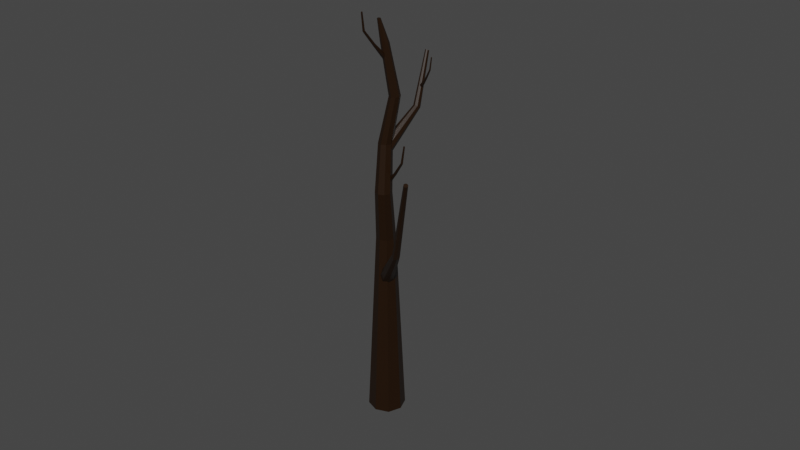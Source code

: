 # Source: deadtree2.blend  (saved by Blender 2.82.7; exported with 4.5.12 LTS)
import bpy
from mathutils import Matrix  # noqa: F401  (used for matrix-valued properties, if any)

bpy.ops.wm.read_factory_settings(use_empty=True)
scene = bpy.context.scene
scene.name = 'Scene'

# ---- collections
col_collection = bpy.data.collections.new('Collection'); scene.collection.children.link(col_collection)

# ---- materials (node trees are filled in below, after node groups)
mat_material = bpy.data.materials.new('Material')
mat_material.alpha_threshold = 0.0
mat_material.use_transparent_shadow = False
mat_material.line_color = (0.0, 0.0, 0.0, 1.0)

# ---- material node trees
mat_material.use_nodes = True; mat_material.node_tree.nodes.clear()
_N = mat_material.node_tree.nodes; _L = mat_material.node_tree.links
n0 = _N.new('ShaderNodeOutputMaterial'); n0.name = 'Material Output'; n0.location = (300, 300)
n1 = _N.new('ShaderNodeBsdfPrincipled'); n1.name = 'Principled BSDF'; n1.location = (10, 300)
n1.distribution = 'GGX'
n1.subsurface_method = 'BURLEY'
n1.inputs[0].default_value = (0.0151, 0.005181, 0.0, 1.0)
n1.inputs[2].default_value = 0.4
n1.inputs[3].default_value = 1.45
n1.inputs[27].default_value = (0.0, 0.0, 0.0, 1.0)
n1.inputs[28].default_value = 1.0
_L.new(n1.outputs[0], n0.inputs[0])
n0.is_active_output = True

# ---- world
world_world = bpy.data.worlds.new('World'); scene.world = world_world
world_world.use_nodes = True; world_world.node_tree.nodes.clear()
_N = world_world.node_tree.nodes; _L = world_world.node_tree.links
n0 = _N.new('ShaderNodeOutputWorld'); n0.name = 'World Output'; n0.location = (300, 300)
n1 = _N.new('ShaderNodeBackground'); n1.name = 'Background'; n1.location = (10, 300)
n1.inputs[0].default_value = (0.05088, 0.05088, 0.05088, 1.0)
_L.new(n1.outputs[0], n0.inputs[0])
n0.is_active_output = True
world_world.color = (0.05088, 0.05088, 0.05088)
world_world.use_sun_shadow = False
world_world.sun_shadow_jitter_overblur = 0.0

# ---- meshes
me_cube_001 = bpy.data.meshes.new('Cube.001')
me_cube_001.from_pydata([(0.2932, 0.2932, 1.0), (1.0, 1.0, -1.0), (0.2932, -0.2932, 1.0), (1.0, -1.0, -1.0), (-0.2932, 0.2932, 1.0), (-1.0, 1.0, -1.0), (-0.2932, -0.2932, 1.0), (-1.0, -1.0, -1.0), (-1.377, 0.0, -1.0), (0.0, 1.377, -1.0), (0.514, 2.807, -0.2541), (-0.514, 1.779, -0.2541), (0.514, 1.779, -0.2541), (-0.514, 2.807, -0.2541), (0.0, -0.4039, 1.0), (0.4039, 0.0, 1.0), (0.0, -1.377, -1.0), (-0.4039, 0.0, 1.0), (0.0, 0.4039, 1.0), (1.377, 0.0, -1.0), (0.0, 3.001, -0.2541), (0.708, 2.293, -0.2541), (0.0, 0.0, -1.0), (-0.708, 2.293, -0.2541), (0.0, 1.585, -0.2541), (0.0, 0.0, 1.0), (-0.7895, -23.26, 1.481), (-3.434, 14.36, -2.646), (0.07401, -22.68, 1.505), (0.3923, 16.92, -2.537), (-0.1115, -23.99, 1.45), (-0.4297, 11.11, -2.783), (0.752, -23.42, 1.474), (3.397, 13.66, -2.675), (2.051, 11.77, -2.755), (-2.654, 12.25, -2.735), (-1.774, -4.482, -0.5838), (1.737, -4.842, -0.599), (0.1925, -3.169, -0.5281), (-0.2299, -6.155, -0.6546), (0.576, -22.94, 1.494), (-0.4857, -22.83, 1.499), (2.617, 15.77, -2.586), (0.4482, -23.84, 1.456), (-0.6134, -23.74, 1.461), (-2.088, 16.26, -2.565), (-1.373, -5.567, -0.6297), (-1.082, -3.51, -0.5425), (-0.01872, 14.01, -2.66), (1.045, -5.814, -0.6402), (1.336, -3.757, -0.553), (1.151, -25.41, 1.717), (1.221, -25.6, 1.709), (0.7276, -25.36, 1.718), (0.9507, -25.3, 1.721), (1.1, -25.77, 1.701), (0.8767, -25.83, 1.699), (0.6767, -25.72, 1.703), (0.6065, -25.53, 1.711), (0.9137, -25.56, 1.71), (4.419, -23.8, 1.953), (0.4027, -21.94, 1.319), (4.278, -23.95, 1.955), (-0.07731, -22.44, 1.328), (4.297, -23.66, 1.959), (-0.01427, -21.46, 1.34), (4.156, -23.81, 1.961), (-0.4943, -21.96, 1.348), (-0.333, -21.62, 1.348), (0.2848, -21.61, 1.328), (2.351, -22.07, 1.549), (1.89, -22.08, 1.564), (2.105, -22.32, 1.553), (2.137, -21.82, 1.559), (4.19, -23.91, 1.959), (4.371, -23.9, 1.953), (-0.3764, -22.29, 1.34), (4.203, -23.71, 1.961), (4.384, -23.71, 1.955), (0.2414, -22.28, 1.32), (2.291, -21.9, 1.553), (2.268, -22.24, 1.549), (-0.04579, -21.95, 1.334), (1.973, -21.9, 1.563), (1.951, -22.25, 1.559), (4.287, -23.81, 1.957), (3.758, -22.48, 1.762), (4.121, -22.47, 1.75), (3.927, -22.67, 1.754), (3.953, -22.28, 1.758), (4.074, -22.34, 1.753), (4.056, -22.61, 1.75), (3.823, -22.34, 1.762), (3.806, -22.61, 1.758), (-2.035, -10.11, 0.7159), (0.05725, -9.492, 0.02983), (-1.972, -10.31, 0.7163), (0.2718, -10.16, 0.03127), (-2.227, -10.17, 0.7132), (-0.5976, -9.706, 0.02074), (-2.164, -10.37, 0.7137), (-0.383, -10.37, 0.02217), (-0.6139, -10.08, 0.01974), (-0.3107, -9.473, 0.02501), (-1.018, -9.055, 0.2832), (-1.244, -9.508, 0.2793), (-0.9079, -9.398, 0.2839), (-1.355, -9.165, 0.2785), (-2.056, -10.37, 0.7151), (-1.968, -10.2, 0.7166), (-0.0151, -10.39, 0.02699), (-2.232, -10.28, 0.7129), (-2.143, -10.1, 0.7145), (0.2881, -9.785, 0.03226), (-1.207, -9.045, 0.2807), (-0.8995, -9.206, 0.2845), (-0.1629, -9.933, 0.026), (-1.363, -9.357, 0.278), (-1.055, -9.518, 0.2818), (-2.1, -10.24, 0.7148), (-1.886, -9.115, 0.511), (-1.707, -8.758, 0.5141), (-1.62, -9.028, 0.5147), (-1.972, -8.844, 0.5105), (-1.856, -8.75, 0.5122), (-1.614, -8.876, 0.5151), (-1.979, -8.996, 0.51), (-1.737, -9.122, 0.513), (-9.07, -26.88, 0.9873), (-1.143, -13.04, 0.3692), (-8.722, -26.79, 1.013), (0.04578, -12.74, 0.4572), (-8.748, -27.23, 0.9725), (-0.04543, -14.23, 0.3188), (-8.4, -27.14, 0.9983), (1.143, -13.93, 0.4069), (0.7559, -14.3, 0.3533), (-0.8184, -13.69, 0.3273), (-6.563, -18.67, 0.6561), (-5.388, -19.12, 0.6755), (-5.952, -18.51, 0.7014), (-5.999, -19.28, 0.6302), (-8.495, -26.95, 1.011), (-8.956, -26.77, 1.003), (0.8187, -13.28, 0.4487), (-8.513, -27.25, 0.9826), (-8.975, -27.07, 0.975), (-0.7555, -12.67, 0.4227), (-6.396, -19.0, 0.6346), (-6.364, -18.48, 0.6836), (0.0001712, -13.49, 0.388), (-5.587, -19.32, 0.648), (-5.555, -18.79, 0.697), (-8.735, -27.01, 0.9928), (-7.888, -21.93, 1.269), (-6.818, -21.39, 0.7837), (-7.859, -22.07, 1.269), (-6.719, -21.88, 0.7831), (-8.028, -21.96, 1.268), (-7.296, -21.49, 0.7791), (-7.999, -22.1, 1.268), (-7.197, -21.97, 0.7784), (-7.336, -21.75, 0.7779), (-7.076, -21.35, 0.7815), (-7.373, -21.11, 0.9649), (-7.567, -21.4, 0.9622), (-7.322, -21.35, 0.9646), (-7.618, -21.16, 0.9625), (-7.923, -22.11, 1.268), (-7.847, -22.0, 1.269), (-6.939, -22.02, 0.7806), (-8.04, -22.04, 1.267), (-7.963, -21.92, 1.269), (-6.678, -21.62, 0.7843), (-7.505, -21.08, 0.9638), (-7.301, -21.22, 0.9652), (-7.007, -21.68, 0.7811), (-7.639, -21.29, 0.9619), (-7.435, -21.43, 0.9633), (-7.943, -22.02, 1.268), (-7.837, -21.17, 1.127), (-7.683, -20.94, 1.129), (-7.643, -21.13, 1.129), (-7.877, -20.98, 1.127), (-7.788, -20.92, 1.128), (-7.627, -21.03, 1.129), (-7.893, -21.08, 1.127), (-7.732, -21.19, 1.128), (2.138, -8.636, 0.000885), (1.239, -14.24, 0.4495), (-0.4962, -18.13, 0.9693), (-2.519, -17.92, 0.9781), (-1.276, -13.98, 0.4604), (-0.8697, -8.328, 0.01393), (-1.386, -17.17, 1.01), (0.1326, -13.04, 0.5003), (0.815, -7.203, 0.0616), (-1.629, -18.89, 0.9373), (-0.17, -15.18, 0.4097), (0.4532, -9.761, -0.04679), (-2.288, -18.55, 0.9516), (-0.989, -14.76, 0.4275), (-0.5262, -9.257, -0.02543), (-2.12, -17.36, 1.002), (-0.7806, -13.28, 0.49), (-0.277, -7.495, 0.04922), (-0.8948, -18.69, 0.9456), (0.7432, -14.93, 0.42), (1.545, -9.469, -0.03441), (-0.7272, -17.51, 0.9958), (0.9516, -13.46, 0.4825), (1.794, -7.707, 0.04024)], [], [(25, 17, 6, 14), (24, 14, 6, 11), (23, 17, 4, 13), (22, 19, 3, 16), (21, 15, 2, 12), (20, 18, 0, 10), (9, 20, 10, 1), (5, 13, 20, 9), (13, 4, 18, 20), (19, 21, 12, 3), (1, 10, 21, 19), (10, 0, 15, 21), (8, 22, 16, 7), (5, 9, 22, 8), (9, 1, 19, 22), (8, 23, 13, 5), (7, 11, 23, 8), (11, 6, 17, 23), (16, 24, 11, 7), (3, 12, 24, 16), (12, 2, 14, 24), (15, 25, 14, 2), (0, 18, 25, 15), (18, 4, 17, 25), (28, 41, 53, 54), (209, 40, 32, 190), (206, 43, 30, 197), (48, 45, 29, 42), (203, 41, 28, 194), (200, 44, 26, 191), (35, 46, 36, 27), (31, 39, 46, 35), (197, 30, 44, 200), (45, 47, 38, 29), (27, 36, 47, 45), (191, 26, 41, 203), (34, 48, 42, 33), (31, 35, 48, 34), (35, 27, 45, 48), (34, 49, 39, 31), (33, 37, 49, 34), (190, 32, 43, 206), (42, 50, 37, 33), (29, 38, 50, 42), (194, 28, 40, 209), (40, 28, 54, 51), (30, 43, 55, 56), (44, 30, 56, 57), (59, 55, 52, 51), (53, 59, 51, 54), (58, 57, 59, 53), (57, 56, 55, 59), (43, 32, 52, 55), (26, 44, 57, 58), (41, 26, 58, 53), (32, 40, 51, 52), (85, 77, 66, 74), (93, 74, 66, 86), (92, 77, 64, 89), (82, 79, 63, 76), (91, 75, 62, 88), (90, 78, 60, 87), (69, 80, 70, 61), (65, 73, 80, 69), (89, 64, 78, 90), (79, 81, 72, 63), (61, 70, 81, 79), (87, 60, 75, 91), (68, 82, 76, 67), (65, 69, 82, 68), (69, 61, 79, 82), (68, 83, 73, 65), (67, 71, 83, 68), (86, 66, 77, 92), (76, 84, 71, 67), (63, 72, 84, 76), (88, 62, 74, 93), (75, 85, 74, 62), (60, 78, 85, 75), (78, 64, 77, 85), (72, 88, 93, 84), (71, 86, 92, 83), (70, 87, 91, 81), (73, 89, 90, 80), (80, 90, 87, 70), (81, 91, 88, 72), (83, 92, 89, 73), (84, 93, 86, 71), (119, 111, 100, 108), (127, 108, 100, 120), (126, 111, 98, 123), (116, 113, 97, 110), (125, 109, 96, 122), (124, 112, 94, 121), (103, 114, 104, 95), (99, 107, 114, 103), (123, 98, 112, 124), (113, 115, 106, 97), (95, 104, 115, 113), (121, 94, 109, 125), (102, 116, 110, 101), (99, 103, 116, 102), (103, 95, 113, 116), (102, 117, 107, 99), (101, 105, 117, 102), (120, 100, 111, 126), (110, 118, 105, 101), (97, 106, 118, 110), (122, 96, 108, 127), (109, 119, 108, 96), (94, 112, 119, 109), (112, 98, 111, 119), (106, 122, 127, 118), (105, 120, 126, 117), (104, 121, 125, 115), (107, 123, 124, 114), (114, 124, 121, 104), (115, 125, 122, 106), (117, 126, 123, 107), (118, 127, 120, 105), (153, 145, 134, 142), (152, 142, 134, 139), (151, 145, 132, 141), (150, 147, 131, 144), (149, 143, 130, 140), (148, 146, 128, 138), (137, 148, 138, 129), (133, 141, 148, 137), (141, 132, 146, 148), (147, 149, 140, 131), (129, 138, 149, 147), (138, 128, 143, 149), (136, 150, 144, 135), (133, 137, 150, 136), (137, 129, 147, 150), (136, 151, 141, 133), (135, 139, 151, 136), (139, 134, 145, 151), (144, 152, 139, 135), (131, 140, 152, 144), (140, 130, 142, 152), (143, 153, 142, 130), (128, 146, 153, 143), (146, 132, 145, 153), (179, 171, 160, 168), (187, 168, 160, 180), (186, 171, 158, 183), (176, 173, 157, 170), (185, 169, 156, 182), (184, 172, 154, 181), (163, 174, 164, 155), (159, 167, 174, 163), (183, 158, 172, 184), (173, 175, 166, 157), (155, 164, 175, 173), (181, 154, 169, 185), (162, 176, 170, 161), (159, 163, 176, 162), (163, 155, 173, 176), (162, 177, 167, 159), (161, 165, 177, 162), (180, 160, 171, 186), (170, 178, 165, 161), (157, 166, 178, 170), (182, 156, 168, 187), (169, 179, 168, 156), (154, 172, 179, 169), (172, 158, 171, 179), (166, 182, 187, 178), (165, 180, 186, 177), (164, 181, 185, 175), (167, 183, 184, 174), (174, 184, 181, 164), (175, 185, 182, 166), (177, 186, 183, 167), (178, 187, 180, 165), (38, 196, 211, 50), (196, 195, 210, 211), (195, 194, 209, 210), (37, 188, 208, 49), (188, 189, 207, 208), (189, 190, 206, 207), (36, 193, 205, 47), (193, 192, 204, 205), (192, 191, 203, 204), (39, 199, 202, 46), (199, 198, 201, 202), (198, 197, 200, 201), (46, 202, 193, 36), (202, 201, 192, 193), (201, 200, 191, 192), (47, 205, 196, 38), (205, 204, 195, 196), (204, 203, 194, 195), (49, 208, 199, 39), (208, 207, 198, 199), (207, 206, 197, 198), (50, 211, 188, 37), (211, 210, 189, 188), (210, 209, 190, 189)])
_uv = me_cube_001.uv_layers.new(name='UVMap')
_uv.uv.foreach_set('vector', [0.75, 0.625, 0.875, 0.625, 0.875, 0.75, 0.75, 0.75, 0.5, 0.875, 0.625, 0.875, 0.625, 1.0, 0.5, 1.0, 0.5, 0.125, 0.625, 0.125, 0.625, 0.25, 0.5, 0.25, 0.25, 0.625, 0.375, 0.625, 0.375, 0.75, 0.25, 0.75, 0.5, 0.625, 0.625, 0.625, 0.625, 0.75, 0.5, 0.75, 0.5, 0.375, 0.625, 0.375, 0.625, 0.5, 0.5, 0.5, 0.375, 0.375, 0.5, 0.375, 0.5, 0.5, 0.375, 0.5, 0.375, 0.25, 0.5, 0.25, 0.5, 0.375, 0.375, 0.375, 0.5, 0.25, 0.625, 0.25, 0.625, 0.375, 0.5, 0.375, 0.375, 0.625, 0.5, 0.625, 0.5, 0.75, 0.375, 0.75, 0.375, 0.5, 0.5, 0.5, 0.5, 0.625, 0.375, 0.625, 0.5, 0.5, 0.625, 0.5, 0.625, 0.625, 0.5, 0.625, 0.125, 0.625, 0.25, 0.625, 0.25, 0.75, 0.125, 0.75, 0.125, 0.5, 0.25, 0.5, 0.25, 0.625, 0.125, 0.625, 0.25, 0.5, 0.375, 0.5, 0.375, 0.625, 0.25, 0.625, 0.375, 0.125, 0.5, 0.125, 0.5, 0.25, 0.375, 0.25, 0.375, 0.0, 0.5, 0.0, 0.5, 0.125, 0.375, 0.125, 0.5, 0.0, 0.625, 0.0, 0.625, 0.125, 0.5, 0.125, 0.375, 0.875, 0.5, 0.875, 0.5, 1.0, 0.375, 1.0, 0.375, 0.75, 0.5, 0.75, 0.5, 0.875, 0.375, 0.875, 0.5, 0.75, 0.625, 0.75, 0.625, 0.875, 0.5, 0.875, 0.625, 0.625, 0.75, 0.625, 0.75, 0.75, 0.625, 0.75, 0.625, 0.5, 0.75, 0.5, 0.75, 0.625, 0.625, 0.625, 0.75, 0.5, 0.875, 0.5, 0.875, 0.625, 0.75, 0.625, 0.625, 0.75, 0.625, 0.625, 0.625, 0.625, 0.625, 0.75, 0.5945, 0.875, 0.625, 0.875, 0.625, 1.0, 0.5945, 1.0, 0.5945, 0.125, 0.625, 0.125, 0.625, 0.25, 0.5945, 0.25, 0.25, 0.625, 0.375, 0.625, 0.375, 0.75, 0.25, 0.75, 0.5945, 0.625, 0.625, 0.625, 0.625, 0.75, 0.5945, 0.75, 0.5945, 0.375, 0.625, 0.375, 0.625, 0.5, 0.5945, 0.5, 0.375, 0.375, 0.5, 0.375, 0.5, 0.5, 0.375, 0.5, 0.375, 0.25, 0.5, 0.25, 0.5, 0.375, 0.375, 0.375, 0.5945, 0.25, 0.625, 0.25, 0.625, 0.375, 0.5945, 0.375, 0.375, 0.625, 0.5, 0.625, 0.5, 0.75, 0.375, 0.75, 0.375, 0.5, 0.5, 0.5, 0.5, 0.625, 0.375, 0.625, 0.5945, 0.5, 0.625, 0.5, 0.625, 0.625, 0.5945, 0.625, 0.125, 0.625, 0.25, 0.625, 0.25, 0.75, 0.125, 0.75, 0.125, 0.5, 0.25, 0.5, 0.25, 0.625, 0.125, 0.625, 0.25, 0.5, 0.375, 0.5, 0.375, 0.625, 0.25, 0.625, 0.375, 0.125, 0.5, 0.125, 0.5, 0.25, 0.375, 0.25, 0.375, 0.0, 0.5, 0.0, 0.5, 0.125, 0.375, 0.125, 0.5945, 0.0, 0.625, 0.0, 0.625, 0.125, 0.5945, 0.125, 0.375, 0.875, 0.5, 0.875, 0.5, 1.0, 0.375, 1.0, 0.375, 0.75, 0.5, 0.75, 0.5, 0.875, 0.375, 0.875, 0.5945, 0.75, 0.625, 0.75, 0.625, 0.875, 0.5945, 0.875, 0.625, 0.875, 0.625, 0.75, 0.625, 0.75, 0.625, 0.875, 0.625, 0.25, 0.625, 0.125, 0.625, 0.125, 0.625, 0.25, 0.625, 0.375, 0.625, 0.25, 0.625, 0.25, 0.625, 0.375, 0.75, 0.625, 0.875, 0.625, 0.875, 0.75, 0.75, 0.75, 0.625, 0.625, 0.75, 0.625, 0.75, 0.75, 0.625, 0.75, 0.625, 0.5, 0.75, 0.5, 0.75, 0.625, 0.625, 0.625, 0.75, 0.5, 0.875, 0.5, 0.875, 0.625, 0.75, 0.625, 0.625, 0.125, 0.625, 0.0, 0.625, 0.0, 0.625, 0.125, 0.625, 0.5, 0.625, 0.375, 0.625, 0.375, 0.625, 0.5, 0.625, 0.625, 0.625, 0.5, 0.625, 0.5, 0.625, 0.625, 0.625, 1.0, 0.625, 0.875, 0.625, 0.875, 0.625, 1.0, 0.75, 0.625, 0.875, 0.625, 0.875, 0.75, 0.75, 0.75, 0.5617, 0.875, 0.625, 0.875, 0.625, 1.0, 0.5617, 1.0, 0.5617, 0.125, 0.625, 0.125, 0.625, 0.25, 0.5617, 0.25, 0.25, 0.625, 0.375, 0.625, 0.375, 0.75, 0.25, 0.75, 0.5617, 0.625, 0.625, 0.625, 0.625, 0.75, 0.5617, 0.75, 0.5617, 0.375, 0.625, 0.375, 0.625, 0.5, 0.5617, 0.5, 0.375, 0.375, 0.5, 0.375, 0.5, 0.5, 0.375, 0.5, 0.375, 0.25, 0.5, 0.25, 0.5, 0.375, 0.375, 0.375, 0.5617, 0.25, 0.625, 0.25, 0.625, 0.375, 0.5617, 0.375, 0.375, 0.625, 0.5, 0.625, 0.5, 0.75, 0.375, 0.75, 0.375, 0.5, 0.5, 0.5, 0.5, 0.625, 0.375, 0.625, 0.5617, 0.5, 0.625, 0.5, 0.625, 0.625, 0.5617, 0.625, 0.125, 0.625, 0.25, 0.625, 0.25, 0.75, 0.125, 0.75, 0.125, 0.5, 0.25, 0.5, 0.25, 0.625, 0.125, 0.625, 0.25, 0.5, 0.375, 0.5, 0.375, 0.625, 0.25, 0.625, 0.375, 0.125, 0.5, 0.125, 0.5, 0.25, 0.375, 0.25, 0.375, 0.0, 0.5, 0.0, 0.5, 0.125, 0.375, 0.125, 0.5617, 0.0, 0.625, 0.0, 0.625, 0.125, 0.5617, 0.125, 0.375, 0.875, 0.5, 0.875, 0.5, 1.0, 0.375, 1.0, 0.375, 0.75, 0.5, 0.75, 0.5, 0.875, 0.375, 0.875, 0.5617, 0.75, 0.625, 0.75, 0.625, 0.875, 0.5617, 0.875, 0.625, 0.625, 0.75, 0.625, 0.75, 0.75, 0.625, 0.75, 0.625, 0.5, 0.75, 0.5, 0.75, 0.625, 0.625, 0.625, 0.75, 0.5, 0.875, 0.5, 0.875, 0.625, 0.75, 0.625, 0.5, 0.75, 0.5617, 0.75, 0.5617, 0.875, 0.5, 0.875, 0.5, 0.0, 0.5617, 0.0, 0.5617, 0.125, 0.5, 0.125, 0.5, 0.5, 0.5617, 0.5, 0.5617, 0.625, 0.5, 0.625, 0.5, 0.25, 0.5617, 0.25, 0.5617, 0.375, 0.5, 0.375, 0.5, 0.375, 0.5617, 0.375, 0.5617, 0.5, 0.5, 0.5, 0.5, 0.625, 0.5617, 0.625, 0.5617, 0.75, 0.5, 0.75, 0.5, 0.125, 0.5617, 0.125, 0.5617, 0.25, 0.5, 0.25, 0.5, 0.875, 0.5617, 0.875, 0.5617, 1.0, 0.5, 1.0, 0.75, 0.625, 0.875, 0.625, 0.875, 0.75, 0.75, 0.75, 0.5617, 0.875, 0.625, 0.875, 0.625, 1.0, 0.5617, 1.0, 0.5617, 0.125, 0.625, 0.125, 0.625, 0.25, 0.5617, 0.25, 0.25, 0.625, 0.375, 0.625, 0.375, 0.75, 0.25, 0.75, 0.5617, 0.625, 0.625, 0.625, 0.625, 0.75, 0.5617, 0.75, 0.5617, 0.375, 0.625, 0.375, 0.625, 0.5, 0.5617, 0.5, 0.375, 0.375, 0.5, 0.375, 0.5, 0.5, 0.375, 0.5, 0.375, 0.25, 0.5, 0.25, 0.5, 0.375, 0.375, 0.375, 0.5617, 0.25, 0.625, 0.25, 0.625, 0.375, 0.5617, 0.375, 0.375, 0.625, 0.5, 0.625, 0.5, 0.75, 0.375, 0.75, 0.375, 0.5, 0.5, 0.5, 0.5, 0.625, 0.375, 0.625, 0.5617, 0.5, 0.625, 0.5, 0.625, 0.625, 0.5617, 0.625, 0.125, 0.625, 0.25, 0.625, 0.25, 0.75, 0.125, 0.75, 0.125, 0.5, 0.25, 0.5, 0.25, 0.625, 0.125, 0.625, 0.25, 0.5, 0.375, 0.5, 0.375, 0.625, 0.25, 0.625, 0.375, 0.125, 0.5, 0.125, 0.5, 0.25, 0.375, 0.25, 0.375, 0.0, 0.5, 0.0, 0.5, 0.125, 0.375, 0.125, 0.5617, 0.0, 0.625, 0.0, 0.625, 0.125, 0.5617, 0.125, 0.375, 0.875, 0.5, 0.875, 0.5, 1.0, 0.375, 1.0, 0.375, 0.75, 0.5, 0.75, 0.5, 0.875, 0.375, 0.875, 0.5617, 0.75, 0.625, 0.75, 0.625, 0.875, 0.5617, 0.875, 0.625, 0.625, 0.75, 0.625, 0.75, 0.75, 0.625, 0.75, 0.625, 0.5, 0.75, 0.5, 0.75, 0.625, 0.625, 0.625, 0.75, 0.5, 0.875, 0.5, 0.875, 0.625, 0.75, 0.625, 0.5, 0.75, 0.5617, 0.75, 0.5617, 0.875, 0.5, 0.875, 0.5, 0.0, 0.5617, 0.0, 0.5617, 0.125, 0.5, 0.125, 0.5, 0.5, 0.5617, 0.5, 0.5617, 0.625, 0.5, 0.625, 0.5, 0.25, 0.5617, 0.25, 0.5617, 0.375, 0.5, 0.375, 0.5, 0.375, 0.5617, 0.375, 0.5617, 0.5, 0.5, 0.5, 0.5, 0.625, 0.5617, 0.625, 0.5617, 0.75, 0.5, 0.75, 0.5, 0.125, 0.5617, 0.125, 0.5617, 0.25, 0.5, 0.25, 0.5, 0.875, 0.5617, 0.875, 0.5617, 1.0, 0.5, 1.0, 0.75, 0.625, 0.875, 0.625, 0.875, 0.75, 0.75, 0.75, 0.5, 0.875, 0.625, 0.875, 0.625, 1.0, 0.5, 1.0, 0.5, 0.125, 0.625, 0.125, 0.625, 0.25, 0.5, 0.25, 0.25, 0.625, 0.375, 0.625, 0.375, 0.75, 0.25, 0.75, 0.5, 0.625, 0.625, 0.625, 0.625, 0.75, 0.5, 0.75, 0.5, 0.375, 0.625, 0.375, 0.625, 0.5, 0.5, 0.5, 0.375, 0.375, 0.5, 0.375, 0.5, 0.5, 0.375, 0.5, 0.375, 0.25, 0.5, 0.25, 0.5, 0.375, 0.375, 0.375, 0.5, 0.25, 0.625, 0.25, 0.625, 0.375, 0.5, 0.375, 0.375, 0.625, 0.5, 0.625, 0.5, 0.75, 0.375, 0.75, 0.375, 0.5, 0.5, 0.5, 0.5, 0.625, 0.375, 0.625, 0.5, 0.5, 0.625, 0.5, 0.625, 0.625, 0.5, 0.625, 0.125, 0.625, 0.25, 0.625, 0.25, 0.75, 0.125, 0.75, 0.125, 0.5, 0.25, 0.5, 0.25, 0.625, 0.125, 0.625, 0.25, 0.5, 0.375, 0.5, 0.375, 0.625, 0.25, 0.625, 0.375, 0.125, 0.5, 0.125, 0.5, 0.25, 0.375, 0.25, 0.375, 0.0, 0.5, 0.0, 0.5, 0.125, 0.375, 0.125, 0.5, 0.0, 0.625, 0.0, 0.625, 0.125, 0.5, 0.125, 0.375, 0.875, 0.5, 0.875, 0.5, 1.0, 0.375, 1.0, 0.375, 0.75, 0.5, 0.75, 0.5, 0.875, 0.375, 0.875, 0.5, 0.75, 0.625, 0.75, 0.625, 0.875, 0.5, 0.875, 0.625, 0.625, 0.75, 0.625, 0.75, 0.75, 0.625, 0.75, 0.625, 0.5, 0.75, 0.5, 0.75, 0.625, 0.625, 0.625, 0.75, 0.5, 0.875, 0.5, 0.875, 0.625, 0.75, 0.625, 0.75, 0.625, 0.875, 0.625, 0.875, 0.75, 0.75, 0.75, 0.5617, 0.875, 0.625, 0.875, 0.625, 1.0, 0.5617, 1.0, 0.5617, 0.125, 0.625, 0.125, 0.625, 0.25, 0.5617, 0.25, 0.25, 0.625, 0.375, 0.625, 0.375, 0.75, 0.25, 0.75, 0.5617, 0.625, 0.625, 0.625, 0.625, 0.75, 0.5617, 0.75, 0.5617, 0.375, 0.625, 0.375, 0.625, 0.5, 0.5617, 0.5, 0.375, 0.375, 0.5, 0.375, 0.5, 0.5, 0.375, 0.5, 0.375, 0.25, 0.5, 0.25, 0.5, 0.375, 0.375, 0.375, 0.5617, 0.25, 0.625, 0.25, 0.625, 0.375, 0.5617, 0.375, 0.375, 0.625, 0.5, 0.625, 0.5, 0.75, 0.375, 0.75, 0.375, 0.5, 0.5, 0.5, 0.5, 0.625, 0.375, 0.625, 0.5617, 0.5, 0.625, 0.5, 0.625, 0.625, 0.5617, 0.625, 0.125, 0.625, 0.25, 0.625, 0.25, 0.75, 0.125, 0.75, 0.125, 0.5, 0.25, 0.5, 0.25, 0.625, 0.125, 0.625, 0.25, 0.5, 0.375, 0.5, 0.375, 0.625, 0.25, 0.625, 0.375, 0.125, 0.5, 0.125, 0.5, 0.25, 0.375, 0.25, 0.375, 0.0, 0.5, 0.0, 0.5, 0.125, 0.375, 0.125, 0.5617, 0.0, 0.625, 0.0, 0.625, 0.125, 0.5617, 0.125, 0.375, 0.875, 0.5, 0.875, 0.5, 1.0, 0.375, 1.0, 0.375, 0.75, 0.5, 0.75, 0.5, 0.875, 0.375, 0.875, 0.5617, 0.75, 0.625, 0.75, 0.625, 0.875, 0.5617, 0.875, 0.625, 0.625, 0.75, 0.625, 0.75, 0.75, 0.625, 0.75, 0.625, 0.5, 0.75, 0.5, 0.75, 0.625, 0.625, 0.625, 0.75, 0.5, 0.875, 0.5, 0.875, 0.625, 0.75, 0.625, 0.5, 0.75, 0.5617, 0.75, 0.5617, 0.875, 0.5, 0.875, 0.5, 0.0, 0.5617, 0.0, 0.5617, 0.125, 0.5, 0.125, 0.5, 0.5, 0.5617, 0.5, 0.5617, 0.625, 0.5, 0.625, 0.5, 0.25, 0.5617, 0.25, 0.5617, 0.375, 0.5, 0.375, 0.5, 0.375, 0.5617, 0.375, 0.5617, 0.5, 0.5, 0.5, 0.5, 0.625, 0.5617, 0.625, 0.5617, 0.75, 0.5, 0.75, 0.5, 0.125, 0.5617, 0.125, 0.5617, 0.25, 0.5, 0.25, 0.5, 0.875, 0.5617, 0.875, 0.5617, 1.0, 0.5, 1.0, 0.5, 0.75, 0.532, 0.75, 0.532, 0.875, 0.5, 0.875, 0.532, 0.75, 0.5632, 0.75, 0.5632, 0.875, 0.532, 0.875, 0.5632, 0.75, 0.5945, 0.75, 0.5945, 0.875, 0.5632, 0.875, 0.5, 0.0, 0.532, 0.0, 0.532, 0.125, 0.5, 0.125, 0.532, 0.0, 0.5632, 0.0, 0.5632, 0.125, 0.532, 0.125, 0.5632, 0.0, 0.5945, 0.0, 0.5945, 0.125, 0.5632, 0.125, 0.5, 0.5, 0.532, 0.5, 0.532, 0.625, 0.5, 0.625, 0.532, 0.5, 0.5632, 0.5, 0.5632, 0.625, 0.532, 0.625, 0.5632, 0.5, 0.5945, 0.5, 0.5945, 0.625, 0.5632, 0.625, 0.5, 0.25, 0.532, 0.25, 0.532, 0.375, 0.5, 0.375, 0.532, 0.25, 0.5632, 0.25, 0.5632, 0.375, 0.532, 0.375, 0.5632, 0.25, 0.5945, 0.25, 0.5945, 0.375, 0.5632, 0.375, 0.5, 0.375, 0.532, 0.375, 0.532, 0.5, 0.5, 0.5, 0.532, 0.375, 0.5632, 0.375, 0.5632, 0.5, 0.532, 0.5, 0.5632, 0.375, 0.5945, 0.375, 0.5945, 0.5, 0.5632, 0.5, 0.5, 0.625, 0.532, 0.625, 0.532, 0.75, 0.5, 0.75, 0.532, 0.625, 0.5632, 0.625, 0.5632, 0.75, 0.532, 0.75, 0.5632, 0.625, 0.5945, 0.625, 0.5945, 0.75, 0.5632, 0.75, 0.5, 0.125, 0.532, 0.125, 0.532, 0.25, 0.5, 0.25, 0.532, 0.125, 0.5632, 0.125, 0.5632, 0.25, 0.532, 0.25, 0.5632, 0.125, 0.5945, 0.125, 0.5945, 0.25, 0.5632, 0.25, 0.5, 0.875, 0.532, 0.875, 0.532, 1.0, 0.5, 1.0, 0.532, 0.875, 0.5632, 0.875, 0.5632, 1.0, 0.532, 1.0, 0.5632, 0.875, 0.5945, 0.875, 0.5945, 1.0, 0.5632, 1.0])
me_cube_001.materials.append(mat_material)
me_cube_001.use_remesh_preserve_volume = False
me_cube_001.use_remesh_preserve_attributes = False
me_cube_001.use_mirror_vertex_groups = False
me_cube_001.update()

# ---- objects
ob_cube_001 = bpy.data.objects.new('Cube.001', me_cube_001)

# ---- transforms, parenting, visibility, modifiers, constraints
ob_cube_001.location = (3.063, -2.416, 9.242)
ob_cube_001.rotation_euler = (-0.5539, -0.0, 4.047)
ob_cube_001.scale = (0.4586, 0.4586, 6.694)
ob_cube_001.lock_rotations_4d = False
ob_cube_001.empty_display_type = 'ARROWS'
ob_cube_001.lineart.crease_threshold = 0.0

# ---- collection membership
col_collection.objects.link(ob_cube_001)

# ---- scene / render settings (as saved in the file)
scene.frame_start = 1; scene.frame_end = 250; scene.frame_set(1)
scene.render.engine = 'BLENDER_EEVEE_NEXT'
scene.cycles.use_denoising = False
scene.cycles.samples = 128
scene.cycles.sampling_pattern = 'TABULATED_SOBOL'
scene.cycles.use_adaptive_sampling = False
scene.cycles.use_light_tree = False
scene.view_settings.view_transform = 'Filmic'
bpy.context.view_layer.update()

# ---- added for rendering (the .blend has no active camera and no usable light): camera, sun
cam_auto = bpy.data.cameras.new('AutoCamera')
cam_auto.lens = 50.0
cam_auto.sensor_width = 36.0
cam_auto.clip_end = 1000.0
ob_auto_camera = bpy.data.objects.new('AutoCamera', cam_auto)
scene.collection.objects.link(ob_auto_camera)
ob_auto_camera.location = (51.8135, -60.417, 48.7995)
ob_auto_camera.rotation_euler = (1.09748, -7.21219e-08, 0.694738)
scene.camera = ob_auto_camera
light_auto_sun = bpy.data.lights.new('AutoSun', 'SUN')
light_auto_sun.energy = 3.0
light_auto_sun.angle = 0.0523599
ob_auto_sun = bpy.data.objects.new('AutoSun', light_auto_sun)
scene.collection.objects.link(ob_auto_sun)
ob_auto_sun.rotation_euler = (0.872665, 0.174533, 0.523599)
bpy.context.view_layer.update()
